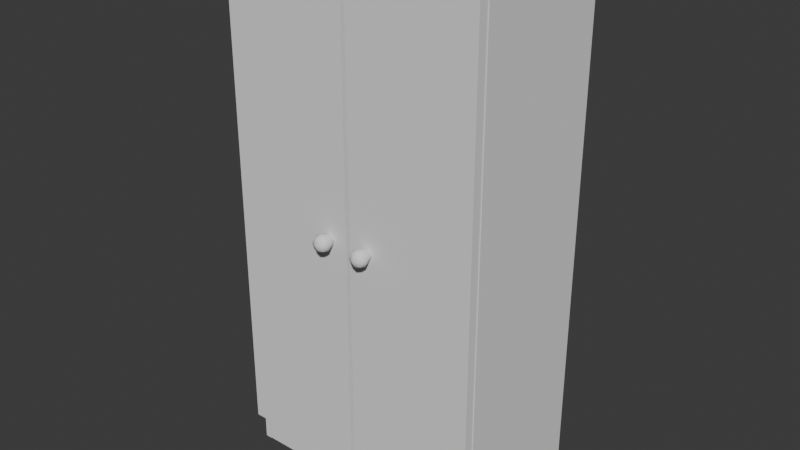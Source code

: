 # Source: Wardrobe.blend  (saved by Blender 5.0.118; exported with 4.5.12 LTS)
import bpy
from mathutils import Matrix  # noqa: F401  (used for matrix-valued properties, if any)

bpy.ops.wm.read_factory_settings(use_empty=True)
scene = bpy.context.scene
scene.name = 'Scene'

# ---- collections
col_collection = bpy.data.collections.new('Collection'); scene.collection.children.link(col_collection)

# ---- world
world_world = bpy.data.worlds.new('World'); scene.world = world_world
world_world.use_nodes = True; world_world.node_tree.nodes.clear()
_N = world_world.node_tree.nodes; _L = world_world.node_tree.links
n0 = _N.new('ShaderNodeOutputWorld'); n0.name = 'World Output'; n0.location = (200, 100)
n1 = _N.new('ShaderNodeBackground'); n1.name = 'Background'; n1.location = (-200, 100)
n1.inputs[0].default_value = (0.05088, 0.05088, 0.05088, 1.0)
_L.new(n1.outputs[0], n0.inputs[0])
n0.is_active_output = True
world_world.color = (0.05088, 0.05088, 0.05088)
world_world.sun_shadow_jitter_overblur = 0.0

# ---- meshes
me_cube_002 = bpy.data.meshes.new('Cube.002')
me_cube_002.from_pydata([(0.4565, 0.2686, 0.8954), (0.4565, 0.2686, -0.9292), (0.4565, -0.2426, 0.8954), (0.4565, -0.2426, -0.9292), (0.4327, 0.2686, 0.8954), (0.4327, 0.2686, -0.9292), (0.4327, -0.2426, 0.8954), (0.4327, -0.2426, -0.9292)], [], [(0, 1, 3, 2), (2, 3, 7, 6), (6, 7, 5, 4), (4, 5, 1, 0), (2, 6, 4, 0), (7, 3, 1, 5)])
_uv = me_cube_002.uv_layers.new(name='UVMap')
_uv.uv.foreach_set('vector', [0.375, 0.0, 0.625, 0.0, 0.625, 0.25, 0.375, 0.25, 0.375, 0.25, 0.625, 0.25, 0.625, 0.5, 0.375, 0.5, 0.375, 0.5, 0.625, 0.5, 0.625, 0.75, 0.375, 0.75, 0.375, 0.75, 0.625, 0.75, 0.625, 1.0, 0.375, 1.0, 0.125, 0.5, 0.375, 0.5, 0.375, 0.75, 0.125, 0.75, 0.625, 0.5, 0.875, 0.5, 0.875, 0.75, 0.625, 0.75])
me_cube_002.update()
me_cube_003 = bpy.data.meshes.new('Cube.003')
me_cube_003.from_pydata([(0.007575, -0.2782, -0.8141), (0.007575, -0.2782, 0.9216), (0.007575, -0.2454, -0.8141), (0.007575, -0.2454, 0.9216), (0.4541, -0.2782, -0.8141), (0.4541, -0.2782, 0.9216), (0.4541, -0.2454, -0.8141), (0.4541, -0.2454, 0.9216)], [], [(0, 1, 3, 2), (2, 3, 7, 6), (6, 7, 5, 4), (4, 5, 1, 0), (2, 6, 4, 0), (7, 3, 1, 5)])
_uv = me_cube_003.uv_layers.new(name='UVMap')
_uv.uv.foreach_set('vector', [0.375, 0.0, 0.625, 0.0, 0.625, 0.25, 0.375, 0.25, 0.375, 0.25, 0.625, 0.25, 0.625, 0.5, 0.375, 0.5, 0.375, 0.5, 0.625, 0.5, 0.625, 0.75, 0.375, 0.75, 0.375, 0.75, 0.625, 0.75, 0.625, 1.0, 0.375, 1.0, 0.125, 0.5, 0.375, 0.5, 0.375, 0.75, 0.125, 0.75, 0.625, 0.5, 0.875, 0.5, 0.875, 0.75, 0.625, 0.75])
me_cube_003.update()
me_cube_004 = bpy.data.meshes.new('Cube.004')
me_cube_004.from_pydata([(-0.4287, -0.2419, -0.9281), (-0.4287, -0.2419, -0.8149), (-0.4287, -0.2106, -0.9281), (-0.4287, -0.2106, -0.8149), (0.4288, -0.2419, -0.9281), (0.4288, -0.2419, -0.8149), (0.4288, -0.2106, -0.9281), (0.4288, -0.2106, -0.8149)], [], [(0, 1, 3, 2), (2, 3, 7, 6), (6, 7, 5, 4), (4, 5, 1, 0), (2, 6, 4, 0), (7, 3, 1, 5)])
_uv = me_cube_004.uv_layers.new(name='UVMap')
_uv.uv.foreach_set('vector', [0.375, 0.0, 0.625, 0.0, 0.625, 0.25, 0.375, 0.25, 0.375, 0.25, 0.625, 0.25, 0.625, 0.5, 0.375, 0.5, 0.375, 0.5, 0.625, 0.5, 0.625, 0.75, 0.375, 0.75, 0.375, 0.75, 0.625, 0.75, 0.625, 1.0, 0.375, 1.0, 0.125, 0.5, 0.375, 0.5, 0.375, 0.75, 0.125, 0.75, 0.625, 0.5, 0.875, 0.5, 0.875, 0.75, 0.625, 0.75])
me_cube_004.update()
me_cube_005 = bpy.data.meshes.new('Cube.005')
me_cube_005.from_pydata([(-0.4371, 0.2469, -0.815), (-0.4371, 0.2469, 0.8941), (-0.4371, 0.2627, -0.815), (-0.4371, 0.2627, 0.8941), (0.4455, 0.2469, -0.815), (0.4455, 0.2469, 0.8941), (0.4455, 0.2627, -0.815), (0.4455, 0.2627, 0.8941)], [], [(0, 1, 3, 2), (2, 3, 7, 6), (6, 7, 5, 4), (4, 5, 1, 0), (2, 6, 4, 0), (7, 3, 1, 5)])
_uv = me_cube_005.uv_layers.new(name='UVMap')
_uv.uv.foreach_set('vector', [0.375, 0.0, 0.625, 0.0, 0.625, 0.25, 0.375, 0.25, 0.375, 0.25, 0.625, 0.25, 0.625, 0.5, 0.375, 0.5, 0.375, 0.5, 0.625, 0.5, 0.625, 0.75, 0.375, 0.75, 0.375, 0.75, 0.625, 0.75, 0.625, 1.0, 0.375, 1.0, 0.125, 0.5, 0.375, 0.5, 0.375, 0.75, 0.125, 0.75, 0.625, 0.5, 0.875, 0.5, 0.875, 0.75, 0.625, 0.75])
me_cube_005.update()
me_cube_006 = bpy.data.meshes.new('Cube.006')
me_cube_006.from_pydata([(-0.4319, -0.2225, -0.8286), (-0.4319, -0.2225, -0.8148), (-0.4319, 0.2361, -0.8286), (-0.4319, 0.2361, -0.8148), (0.4319, -0.2225, -0.8286), (0.4319, -0.2225, -0.8148), (0.4319, 0.2361, -0.8286), (0.4319, 0.2361, -0.8148)], [], [(0, 1, 3, 2), (2, 3, 7, 6), (6, 7, 5, 4), (4, 5, 1, 0), (2, 6, 4, 0), (7, 3, 1, 5)])
_uv = me_cube_006.uv_layers.new(name='UVMap')
_uv.uv.foreach_set('vector', [0.375, 0.0, 0.625, 0.0, 0.625, 0.25, 0.375, 0.25, 0.375, 0.25, 0.625, 0.25, 0.625, 0.5, 0.375, 0.5, 0.375, 0.5, 0.625, 0.5, 0.625, 0.75, 0.375, 0.75, 0.375, 0.75, 0.625, 0.75, 0.625, 1.0, 0.375, 1.0, 0.125, 0.5, 0.375, 0.5, 0.375, 0.75, 0.125, 0.75, 0.625, 0.5, 0.875, 0.5, 0.875, 0.75, 0.625, 0.75])
me_cube_006.update()
me_cube_007 = bpy.data.meshes.new('Cube.007')
me_cube_007.from_pydata([(-0.4549, -0.2444, 0.8946), (-0.4549, -0.2444, 0.9217), (-0.4549, 0.2664, 0.8946), (-0.4549, 0.2664, 0.9217), (0.4549, -0.2444, 0.8946), (0.4549, -0.2444, 0.9217), (0.4549, 0.2664, 0.8946), (0.4549, 0.2664, 0.9217)], [], [(0, 1, 3, 2), (2, 3, 7, 6), (6, 7, 5, 4), (4, 5, 1, 0), (2, 6, 4, 0), (7, 3, 1, 5)])
_uv = me_cube_007.uv_layers.new(name='UVMap')
_uv.uv.foreach_set('vector', [0.375, 0.0, 0.625, 0.0, 0.625, 0.25, 0.375, 0.25, 0.375, 0.25, 0.625, 0.25, 0.625, 0.5, 0.375, 0.5, 0.375, 0.5, 0.625, 0.5, 0.625, 0.75, 0.375, 0.75, 0.375, 0.75, 0.625, 0.75, 0.625, 1.0, 0.375, 1.0, 0.125, 0.5, 0.375, 0.5, 0.375, 0.75, 0.125, 0.75, 0.625, 0.5, 0.875, 0.5, 0.875, 0.75, 0.625, 0.75])
me_cube_007.update()
me_cube_008 = bpy.data.meshes.new('Cube.008')
me_cube_008.from_pydata([(1.612, -9.722, 0.04253), (1.612, -9.722, 1.043), (1.612, -8.722, 0.04253), (1.612, -8.722, 1.043), (2.612, -9.722, 0.04253), (2.612, -9.722, 1.043), (2.612, -8.722, 0.04253), (2.612, -8.722, 1.043), (1.502, -9.222, -0.06704), (1.502, -9.832, 0.5425), (1.502, -9.222, 1.152), (1.502, -8.613, 0.5425), (2.112, -8.613, -0.06704), (2.112, -8.613, 1.152), (2.722, -8.613, 0.5425), (2.722, -9.222, -0.06704), (2.722, -9.222, 1.152), (2.722, -9.832, 0.5425), (2.112, -9.832, -0.06704), (2.112, -9.832, 1.152), (1.272, -9.222, 0.5425), (2.112, -7.293, 0.5425), (2.951, -9.222, 0.5425), (2.112, -10.06, 0.5425), (2.112, -9.222, -0.297), (2.112, -9.222, 1.382), (1.557, -9.777, 0.2925), (1.557, -8.667, 0.2925), (2.667, -8.667, 0.2925), (2.667, -9.777, 0.2925), (1.387, -9.222, 0.2377), (2.112, -7.407, 0.2377), (2.836, -9.222, 0.2377), (2.112, -9.947, 0.2377), (1.557, -9.777, 0.7925), (1.557, -8.667, 0.7925), (2.667, -8.667, 0.7925), (2.667, -9.777, 0.7925), (1.387, -9.222, 0.8473), (2.112, -7.407, 0.8473), (2.836, -9.222, 0.8473), (2.112, -9.947, 0.8473), (1.862, -8.667, -0.01226), (1.862, -8.667, 1.097), (1.862, -9.777, -0.01226), (1.862, -9.777, 1.097), (1.807, -7.407, 0.5425), (1.807, -9.947, 0.5425), (1.807, -9.222, -0.182), (1.807, -9.222, 1.267), (1.835, -9.862, 0.2651), (1.835, -7.492, 0.2651), (1.835, -9.862, 0.8199), (1.835, -7.492, 0.8199), (2.362, -8.667, -0.01226), (2.362, -8.667, 1.097), (2.362, -9.777, -0.01226), (2.362, -9.777, 1.097), (2.417, -7.407, 0.5425), (2.417, -9.947, 0.5425), (2.417, -9.222, -0.182), (2.417, -9.222, 1.267), (2.389, -9.862, 0.2651), (2.389, -7.492, 0.2651), (2.389, -9.862, 0.8199), (2.389, -7.492, 0.8199), (-1.612, -9.722, 0.04253), (-1.612, -9.722, 1.043), (-1.612, -8.722, 0.04253), (-1.612, -8.722, 1.043), (-2.612, -9.722, 0.04253), (-2.612, -9.722, 1.043), (-2.612, -8.722, 0.04253), (-2.612, -8.722, 1.043), (-1.502, -9.222, -0.06704), (-1.502, -9.832, 0.5425), (-1.502, -9.222, 1.152), (-1.502, -8.613, 0.5425), (-2.112, -8.613, -0.06704), (-2.112, -8.613, 1.152), (-2.722, -8.613, 0.5425), (-2.722, -9.222, -0.06704), (-2.722, -9.222, 1.152), (-2.722, -9.832, 0.5425), (-2.112, -9.832, -0.06704), (-2.112, -9.832, 1.152), (-1.272, -9.222, 0.5425), (-2.112, -7.293, 0.5425), (-2.951, -9.222, 0.5425), (-2.112, -10.06, 0.5425), (-2.112, -9.222, -0.297), (-2.112, -9.222, 1.382), (-1.557, -9.777, 0.2925), (-1.557, -8.667, 0.2925), (-2.667, -8.667, 0.2925), (-2.667, -9.777, 0.2925), (-1.387, -9.222, 0.2377), (-2.112, -7.407, 0.2377), (-2.836, -9.222, 0.2377), (-2.112, -9.947, 0.2377), (-1.557, -9.777, 0.7925), (-1.557, -8.667, 0.7925), (-2.667, -8.667, 0.7925), (-2.667, -9.777, 0.7925), (-1.387, -9.222, 0.8473), (-2.112, -7.407, 0.8473), (-2.836, -9.222, 0.8473), (-2.112, -9.947, 0.8473), (-1.862, -8.667, -0.01226), (-1.862, -8.667, 1.097), (-1.862, -9.777, -0.01226), (-1.862, -9.777, 1.097), (-1.807, -7.407, 0.5425), (-1.807, -9.947, 0.5425), (-1.807, -9.222, -0.182), (-1.807, -9.222, 1.267), (-1.835, -9.862, 0.2651), (-1.835, -7.492, 0.2651), (-1.835, -9.862, 0.8199), (-1.835, -7.492, 0.8199), (-2.362, -8.667, -0.01226), (-2.362, -8.667, 1.097), (-2.362, -9.777, -0.01226), (-2.362, -9.777, 1.097), (-2.417, -7.407, 0.5425), (-2.417, -9.947, 0.5425), (-2.417, -9.222, -0.182), (-2.417, -9.222, 1.267), (-2.389, -9.862, 0.2651), (-2.389, -7.492, 0.2651), (-2.389, -9.862, 0.8199), (-2.389, -7.492, 0.8199)], [], [(26, 9, 20, 30), (34, 1, 10, 38), (38, 10, 3, 35), (30, 20, 11, 27), (51, 46, 21, 31), (53, 43, 13, 39), (65, 55, 7, 36), (63, 58, 14, 28), (28, 14, 22, 32), (36, 7, 16, 40), (40, 16, 5, 37), (32, 22, 17, 29), (62, 59, 23, 33), (64, 57, 19, 41), (52, 45, 1, 34), (50, 47, 9, 26), (42, 12, 24, 48), (54, 6, 15, 60), (60, 15, 4, 56), (48, 24, 18, 44), (55, 13, 25, 61), (43, 3, 10, 49), (49, 10, 1, 45), (61, 25, 19, 57), (44, 50, 26, 0), (56, 62, 33, 18), (15, 32, 29, 4), (6, 28, 32, 15), (54, 63, 28, 6), (42, 51, 31, 12), (8, 30, 27, 2), (0, 26, 30, 8), (47, 52, 34, 9), (59, 64, 41, 23), (22, 40, 37, 17), (14, 36, 40, 22), (58, 65, 36, 14), (46, 53, 39, 21), (20, 38, 35, 11), (9, 34, 38, 20), (11, 35, 53, 46), (23, 41, 52, 47), (2, 27, 51, 42), (18, 33, 50, 44), (25, 49, 45, 19), (13, 43, 49, 25), (8, 48, 44, 0), (2, 42, 48, 8), (33, 23, 47, 50), (41, 19, 45, 52), (35, 3, 43, 53), (27, 11, 46, 51), (21, 39, 65, 58), (17, 37, 64, 59), (12, 31, 63, 54), (4, 29, 62, 56), (16, 61, 57, 5), (7, 55, 61, 16), (24, 60, 56, 18), (12, 54, 60, 24), (37, 5, 57, 64), (29, 17, 59, 62), (31, 21, 58, 63), (39, 13, 55, 65), (92, 96, 86, 75), (100, 104, 76, 67), (104, 101, 69, 76), (96, 93, 77, 86), (117, 97, 87, 112), (119, 105, 79, 109), (131, 102, 73, 121), (129, 94, 80, 124), (94, 98, 88, 80), (102, 106, 82, 73), (106, 103, 71, 82), (98, 95, 83, 88), (128, 99, 89, 125), (130, 107, 85, 123), (118, 100, 67, 111), (116, 92, 75, 113), (108, 114, 90, 78), (120, 126, 81, 72), (126, 122, 70, 81), (114, 110, 84, 90), (121, 127, 91, 79), (109, 115, 76, 69), (115, 111, 67, 76), (127, 123, 85, 91), (110, 66, 92, 116), (122, 84, 99, 128), (81, 70, 95, 98), (72, 81, 98, 94), (120, 72, 94, 129), (108, 78, 97, 117), (74, 68, 93, 96), (66, 74, 96, 92), (113, 75, 100, 118), (125, 89, 107, 130), (88, 83, 103, 106), (80, 88, 106, 102), (124, 80, 102, 131), (112, 87, 105, 119), (86, 77, 101, 104), (75, 86, 104, 100), (77, 112, 119, 101), (89, 113, 118, 107), (68, 108, 117, 93), (84, 110, 116, 99), (91, 85, 111, 115), (79, 91, 115, 109), (74, 66, 110, 114), (68, 74, 114, 108), (99, 116, 113, 89), (107, 118, 111, 85), (101, 119, 109, 69), (93, 117, 112, 77), (87, 124, 131, 105), (83, 125, 130, 103), (78, 120, 129, 97), (70, 122, 128, 95), (82, 71, 123, 127), (73, 82, 127, 121), (90, 84, 122, 126), (78, 90, 126, 120), (103, 130, 123, 71), (95, 128, 125, 83), (97, 129, 124, 87), (105, 131, 121, 79)])
me_cube_008.polygons.foreach_set('use_smooth', [True] * 128)
_uv = me_cube_008.uv_layers.new(name='UVMap')
_uv.uv.foreach_set('vector', [0.4375, 0.0, 0.5, 0.0, 0.5, 0.125, 0.4375, 0.125, 0.5625, 0.0, 0.625, 0.0, 0.625, 0.125, 0.5625, 0.125, 0.5625, 0.125, 0.625, 0.125, 0.625, 0.25, 0.5625, 0.25, 0.4375, 0.125, 0.5, 0.125, 0.5, 0.25, 0.4375, 0.25, 0.4375, 0.3125, 0.5, 0.3125, 0.5, 0.375, 0.4375, 0.375, 0.5625, 0.3125, 0.625, 0.3125, 0.625, 0.375, 0.5625, 0.375, 0.5625, 0.4375, 0.625, 0.4375, 0.625, 0.5, 0.5625, 0.5, 0.4375, 0.4375, 0.5, 0.4375, 0.5, 0.5, 0.4375, 0.5, 0.4375, 0.5, 0.5, 0.5, 0.5, 0.625, 0.4375, 0.625, 0.5625, 0.5, 0.625, 0.5, 0.625, 0.625, 0.5625, 0.625, 0.5625, 0.625, 0.625, 0.625, 0.625, 0.75, 0.5625, 0.75, 0.4375, 0.625, 0.5, 0.625, 0.5, 0.75, 0.4375, 0.75, 0.4375, 0.8125, 0.5, 0.8125, 0.5, 0.875, 0.4375, 0.875, 0.5625, 0.8125, 0.625, 0.8125, 0.625, 0.875, 0.5625, 0.875, 0.5625, 0.9375, 0.625, 0.9375, 0.625, 1.0, 0.5625, 1.0, 0.4375, 0.9375, 0.5, 0.9375, 0.5, 1.0, 0.4375, 1.0, 0.1875, 0.5, 0.25, 0.5, 0.25, 0.625, 0.1875, 0.625, 0.3125, 0.5, 0.375, 0.5, 0.375, 0.625, 0.3125, 0.625, 0.3125, 0.625, 0.375, 0.625, 0.375, 0.75, 0.3125, 0.75, 0.1875, 0.625, 0.25, 0.625, 0.25, 0.75, 0.1875, 0.75, 0.6875, 0.5, 0.75, 0.5, 0.75, 0.625, 0.6875, 0.625, 0.8125, 0.5, 0.875, 0.5, 0.875, 0.625, 0.8125, 0.625, 0.8125, 0.625, 0.875, 0.625, 0.875, 0.75, 0.8125, 0.75, 0.6875, 0.625, 0.75, 0.625, 0.75, 0.75, 0.6875, 0.75, 0.375, 0.9375, 0.4375, 0.9375, 0.4375, 1.0, 0.375, 1.0, 0.375, 0.8125, 0.4375, 0.8125, 0.4375, 0.875, 0.375, 0.875, 0.375, 0.625, 0.4375, 0.625, 0.4375, 0.75, 0.375, 0.75, 0.375, 0.5, 0.4375, 0.5, 0.4375, 0.625, 0.375, 0.625, 0.375, 0.4375, 0.4375, 0.4375, 0.4375, 0.5, 0.375, 0.5, 0.375, 0.3125, 0.4375, 0.3125, 0.4375, 0.375, 0.375, 0.375, 0.375, 0.125, 0.4375, 0.125, 0.4375, 0.25, 0.375, 0.25, 0.375, 0.0, 0.4375, 0.0, 0.4375, 0.125, 0.375, 0.125, 0.5, 0.9375, 0.5625, 0.9375, 0.5625, 1.0, 0.5, 1.0, 0.5, 0.8125, 0.5625, 0.8125, 0.5625, 0.875, 0.5, 0.875, 0.5, 0.625, 0.5625, 0.625, 0.5625, 0.75, 0.5, 0.75, 0.5, 0.5, 0.5625, 0.5, 0.5625, 0.625, 0.5, 0.625, 0.5, 0.4375, 0.5625, 0.4375, 0.5625, 0.5, 0.5, 0.5, 0.5, 0.3125, 0.5625, 0.3125, 0.5625, 0.375, 0.5, 0.375, 0.5, 0.125, 0.5625, 0.125, 0.5625, 0.25, 0.5, 0.25, 0.5, 0.0, 0.5625, 0.0, 0.5625, 0.125, 0.5, 0.125, 0.5, 0.25, 0.5625, 0.25, 0.5625, 0.3125, 0.5, 0.3125, 0.5, 0.875, 0.5625, 0.875, 0.5625, 0.9375, 0.5, 0.9375, 0.375, 0.25, 0.4375, 0.25, 0.4375, 0.3125, 0.375, 0.3125, 0.375, 0.875, 0.4375, 0.875, 0.4375, 0.9375, 0.375, 0.9375, 0.75, 0.625, 0.8125, 0.625, 0.8125, 0.75, 0.75, 0.75, 0.75, 0.5, 0.8125, 0.5, 0.8125, 0.625, 0.75, 0.625, 0.125, 0.625, 0.1875, 0.625, 0.1875, 0.75, 0.125, 0.75, 0.125, 0.5, 0.1875, 0.5, 0.1875, 0.625, 0.125, 0.625, 0.4375, 0.875, 0.5, 0.875, 0.5, 0.9375, 0.4375, 0.9375, 0.5625, 0.875, 0.625, 0.875, 0.625, 0.9375, 0.5625, 0.9375, 0.5625, 0.25, 0.625, 0.25, 0.625, 0.3125, 0.5625, 0.3125, 0.4375, 0.25, 0.5, 0.25, 0.5, 0.3125, 0.4375, 0.3125, 0.5, 0.375, 0.5625, 0.375, 0.5625, 0.4375, 0.5, 0.4375, 0.5, 0.75, 0.5625, 0.75, 0.5625, 0.8125, 0.5, 0.8125, 0.375, 0.375, 0.4375, 0.375, 0.4375, 0.4375, 0.375, 0.4375, 0.375, 0.75, 0.4375, 0.75, 0.4375, 0.8125, 0.375, 0.8125, 0.625, 0.625, 0.6875, 0.625, 0.6875, 0.75, 0.625, 0.75, 0.625, 0.5, 0.6875, 0.5, 0.6875, 0.625, 0.625, 0.625, 0.25, 0.625, 0.3125, 0.625, 0.3125, 0.75, 0.25, 0.75, 0.25, 0.5, 0.3125, 0.5, 0.3125, 0.625, 0.25, 0.625, 0.5625, 0.75, 0.625, 0.75, 0.625, 0.8125, 0.5625, 0.8125, 0.4375, 0.75, 0.5, 0.75, 0.5, 0.8125, 0.4375, 0.8125, 0.4375, 0.375, 0.5, 0.375, 0.5, 0.4375, 0.4375, 0.4375, 0.5625, 0.375, 0.625, 0.375, 0.625, 0.4375, 0.5625, 0.4375, 0.4375, 0.0, 0.4375, 0.125, 0.5, 0.125, 0.5, 0.0, 0.5625, 0.0, 0.5625, 0.125, 0.625, 0.125, 0.625, 0.0, 0.5625, 0.125, 0.5625, 0.25, 0.625, 0.25, 0.625, 0.125, 0.4375, 0.125, 0.4375, 0.25, 0.5, 0.25, 0.5, 0.125, 0.4375, 0.3125, 0.4375, 0.375, 0.5, 0.375, 0.5, 0.3125, 0.5625, 0.3125, 0.5625, 0.375, 0.625, 0.375, 0.625, 0.3125, 0.5625, 0.4375, 0.5625, 0.5, 0.625, 0.5, 0.625, 0.4375, 0.4375, 0.4375, 0.4375, 0.5, 0.5, 0.5, 0.5, 0.4375, 0.4375, 0.5, 0.4375, 0.625, 0.5, 0.625, 0.5, 0.5, 0.5625, 0.5, 0.5625, 0.625, 0.625, 0.625, 0.625, 0.5, 0.5625, 0.625, 0.5625, 0.75, 0.625, 0.75, 0.625, 0.625, 0.4375, 0.625, 0.4375, 0.75, 0.5, 0.75, 0.5, 0.625, 0.4375, 0.8125, 0.4375, 0.875, 0.5, 0.875, 0.5, 0.8125, 0.5625, 0.8125, 0.5625, 0.875, 0.625, 0.875, 0.625, 0.8125, 0.5625, 0.9375, 0.5625, 1.0, 0.625, 1.0, 0.625, 0.9375, 0.4375, 0.9375, 0.4375, 1.0, 0.5, 1.0, 0.5, 0.9375, 0.1875, 0.5, 0.1875, 0.625, 0.25, 0.625, 0.25, 0.5, 0.3125, 0.5, 0.3125, 0.625, 0.375, 0.625, 0.375, 0.5, 0.3125, 0.625, 0.3125, 0.75, 0.375, 0.75, 0.375, 0.625, 0.1875, 0.625, 0.1875, 0.75, 0.25, 0.75, 0.25, 0.625, 0.6875, 0.5, 0.6875, 0.625, 0.75, 0.625, 0.75, 0.5, 0.8125, 0.5, 0.8125, 0.625, 0.875, 0.625, 0.875, 0.5, 0.8125, 0.625, 0.8125, 0.75, 0.875, 0.75, 0.875, 0.625, 0.6875, 0.625, 0.6875, 0.75, 0.75, 0.75, 0.75, 0.625, 0.375, 0.9375, 0.375, 1.0, 0.4375, 1.0, 0.4375, 0.9375, 0.375, 0.8125, 0.375, 0.875, 0.4375, 0.875, 0.4375, 0.8125, 0.375, 0.625, 0.375, 0.75, 0.4375, 0.75, 0.4375, 0.625, 0.375, 0.5, 0.375, 0.625, 0.4375, 0.625, 0.4375, 0.5, 0.375, 0.4375, 0.375, 0.5, 0.4375, 0.5, 0.4375, 0.4375, 0.375, 0.3125, 0.375, 0.375, 0.4375, 0.375, 0.4375, 0.3125, 0.375, 0.125, 0.375, 0.25, 0.4375, 0.25, 0.4375, 0.125, 0.375, 0.0, 0.375, 0.125, 0.4375, 0.125, 0.4375, 0.0, 0.5, 0.9375, 0.5, 1.0, 0.5625, 1.0, 0.5625, 0.9375, 0.5, 0.8125, 0.5, 0.875, 0.5625, 0.875, 0.5625, 0.8125, 0.5, 0.625, 0.5, 0.75, 0.5625, 0.75, 0.5625, 0.625, 0.5, 0.5, 0.5, 0.625, 0.5625, 0.625, 0.5625, 0.5, 0.5, 0.4375, 0.5, 0.5, 0.5625, 0.5, 0.5625, 0.4375, 0.5, 0.3125, 0.5, 0.375, 0.5625, 0.375, 0.5625, 0.3125, 0.5, 0.125, 0.5, 0.25, 0.5625, 0.25, 0.5625, 0.125, 0.5, 0.0, 0.5, 0.125, 0.5625, 0.125, 0.5625, 0.0, 0.5, 0.25, 0.5, 0.3125, 0.5625, 0.3125, 0.5625, 0.25, 0.5, 0.875, 0.5, 0.9375, 0.5625, 0.9375, 0.5625, 0.875, 0.375, 0.25, 0.375, 0.3125, 0.4375, 0.3125, 0.4375, 0.25, 0.375, 0.875, 0.375, 0.9375, 0.4375, 0.9375, 0.4375, 0.875, 0.75, 0.625, 0.75, 0.75, 0.8125, 0.75, 0.8125, 0.625, 0.75, 0.5, 0.75, 0.625, 0.8125, 0.625, 0.8125, 0.5, 0.125, 0.625, 0.125, 0.75, 0.1875, 0.75, 0.1875, 0.625, 0.125, 0.5, 0.125, 0.625, 0.1875, 0.625, 0.1875, 0.5, 0.4375, 0.875, 0.4375, 0.9375, 0.5, 0.9375, 0.5, 0.875, 0.5625, 0.875, 0.5625, 0.9375, 0.625, 0.9375, 0.625, 0.875, 0.5625, 0.25, 0.5625, 0.3125, 0.625, 0.3125, 0.625, 0.25, 0.4375, 0.25, 0.4375, 0.3125, 0.5, 0.3125, 0.5, 0.25, 0.5, 0.375, 0.5, 0.4375, 0.5625, 0.4375, 0.5625, 0.375, 0.5, 0.75, 0.5, 0.8125, 0.5625, 0.8125, 0.5625, 0.75, 0.375, 0.375, 0.375, 0.4375, 0.4375, 0.4375, 0.4375, 0.375, 0.375, 0.75, 0.375, 0.8125, 0.4375, 0.8125, 0.4375, 0.75, 0.625, 0.625, 0.625, 0.75, 0.6875, 0.75, 0.6875, 0.625, 0.625, 0.5, 0.625, 0.625, 0.6875, 0.625, 0.6875, 0.5, 0.25, 0.625, 0.25, 0.75, 0.3125, 0.75, 0.3125, 0.625, 0.25, 0.5, 0.25, 0.625, 0.3125, 0.625, 0.3125, 0.5, 0.5625, 0.75, 0.5625, 0.8125, 0.625, 0.8125, 0.625, 0.75, 0.4375, 0.75, 0.4375, 0.8125, 0.5, 0.8125, 0.5, 0.75, 0.4375, 0.375, 0.4375, 0.4375, 0.5, 0.4375, 0.5, 0.375, 0.5625, 0.375, 0.5625, 0.4375, 0.625, 0.4375, 0.625, 0.375])
me_cube_008.update()

# ---- objects
ob_cube_001 = bpy.data.objects.new('Cube.001', me_cube_002)
ob_cube_002 = bpy.data.objects.new('Cube.002', me_cube_003)
ob_cube_003 = bpy.data.objects.new('Cube.003', me_cube_004)
ob_cube_004 = bpy.data.objects.new('Cube.004', me_cube_005)
ob_cube_005 = bpy.data.objects.new('Cube.005', me_cube_006)
ob_cube_006 = bpy.data.objects.new('Cube.006', me_cube_007)
ob_cube_007 = bpy.data.objects.new('Cube.007', me_cube_008)

# ---- transforms, parenting, visibility, modifiers, constraints
ob_cube_001.location = (0.0, 0.0, 0.0)
_m = ob_cube_001.modifiers.new('Mirror', 'MIRROR')
ob_cube_002.location = (0.0, 0.0, 0.0)
_m = ob_cube_002.modifiers.new('Mirror', 'MIRROR')
ob_cube_003.location = (0.0, 0.0, 0.0)
_m = ob_cube_003.modifiers.new('Mirror', 'MIRROR')
_m.use_axis = (False, True, False)
ob_cube_004.location = (0.0, 0.0, 0.0)
ob_cube_005.location = (0.0, 0.0, 0.0)
ob_cube_006.location = (0.0, 0.0, 0.0)
ob_cube_007.location = (0.0, 0.01298, 0.0)
ob_cube_007.scale = (0.03514, 0.03514, 0.03514)

# ---- collection membership
col_collection.objects.link(ob_cube_001)
col_collection.objects.link(ob_cube_002)
col_collection.objects.link(ob_cube_003)
col_collection.objects.link(ob_cube_004)
col_collection.objects.link(ob_cube_005)
col_collection.objects.link(ob_cube_006)
col_collection.objects.link(ob_cube_007)

# ---- scene / render settings (as saved in the file)
scene.frame_start = 1; scene.frame_end = 250; scene.frame_set(1)
scene.render.engine = 'BLENDER_EEVEE_NEXT'
scene.render.bake_bias = 0.0
scene.render.bake_samples = 0
scene.cycles.sampling_pattern = 'TABULATED_SOBOL'
scene.eevee.use_volume_custom_range = False
bpy.context.view_layer.update()

# ---- added for rendering (the .blend has no active camera and no usable light): camera, sun
cam_auto = bpy.data.cameras.new('AutoCamera')
cam_auto.lens = 50.0
cam_auto.sensor_width = 36.0
cam_auto.clip_end = 1000.0
ob_auto_camera = bpy.data.objects.new('AutoCamera', cam_auto)
scene.collection.objects.link(ob_auto_camera)
ob_auto_camera.location = (1.99091, -2.42507, 1.58898)
ob_auto_camera.rotation_euler = (1.09748, -7.21219e-08, 0.694738)
scene.camera = ob_auto_camera
light_auto_sun = bpy.data.lights.new('AutoSun', 'SUN')
light_auto_sun.energy = 3.0
light_auto_sun.angle = 0.0523599
ob_auto_sun = bpy.data.objects.new('AutoSun', light_auto_sun)
scene.collection.objects.link(ob_auto_sun)
ob_auto_sun.rotation_euler = (0.872665, 0.174533, 0.523599)
bpy.context.view_layer.update()
